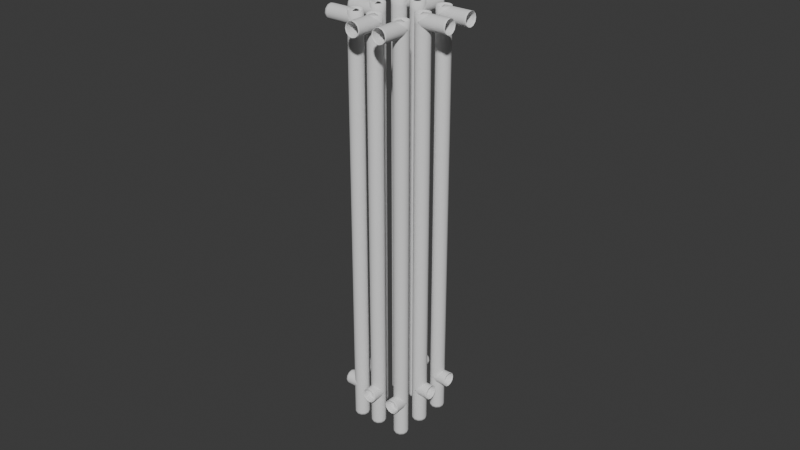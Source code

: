 # Source: vent006.blend  (saved by Blender 5.1.29; exported with 4.5.12 LTS)
import bpy
from mathutils import Matrix  # noqa: F401  (used for matrix-valued properties, if any)

bpy.ops.wm.read_factory_settings(use_empty=True)
scene = bpy.context.scene
scene.name = 'Scene'

# ---- collections
col_vents = bpy.data.collections.new('vents'); scene.collection.children.link(col_vents)

# ---- world
world_world = bpy.data.worlds.new('World'); scene.world = world_world
world_world.use_nodes = True; world_world.node_tree.nodes.clear()
_N = world_world.node_tree.nodes; _L = world_world.node_tree.links
n0 = _N.new('ShaderNodeOutputWorld'); n0.name = 'World Output'; n0.location = (200, 100)
n1 = _N.new('ShaderNodeBackground'); n1.name = 'Background'; n1.location = (-200, 100)
n1.inputs[0].default_value = (0.05088, 0.05088, 0.05088, 1.0)
_L.new(n1.outputs[0], n0.inputs[0])
n0.is_active_output = True
world_world.color = (0.05088, 0.05088, 0.05088)
world_world.sun_shadow_jitter_overblur = 0.0

# ---- curves / text
cu_b_ziercurve_007 = bpy.data.curves.new('BézierCurve.007', 'CURVE')
cu_b_ziercurve_007.dimensions = '3D'
_sp = cu_b_ziercurve_007.splines.new('BEZIER'); _sp.bezier_points.add(0)
_sp.bezier_points.foreach_set('co', [-18.5, 4.3, 46.0])
_sp.bezier_points.foreach_set('handle_left', [-18.5, 4.3, 45.0])
_sp.bezier_points.foreach_set('handle_right', [-18.5, 4.3, 47.0])
for _p, _l, _r in zip(_sp.bezier_points, ['ALIGNED'], ['ALIGNED']): _p.handle_left_type = _l; _p.handle_right_type = _r
_sp.order_u = 0
_sp.order_v = 0
_sp = cu_b_ziercurve_007.splines.new('BEZIER'); _sp.bezier_points.add(2)
_sp.bezier_points.foreach_set('co', [0.0, 0.0, 58.0, 0.0, 0.0, 5.0, 0.0, 0.0, 0.0])
_sp.bezier_points.foreach_set('handle_left', [0.0, -0.001541, 59.0, 0.0, 0.0, 6.0, 0.0, 0.0, 1.0])
_sp.bezier_points.foreach_set('handle_right', [0.0, 0.001546, 57.0, 0.0, 0.0, 4.0, 0.0, 0.0, -1.0])
for _p, _l, _r in zip(_sp.bezier_points, ['ALIGNED', 'ALIGNED', 'ALIGNED'], ['ALIGNED', 'ALIGNED', 'ALIGNED']): _p.handle_left_type = _l; _p.handle_right_type = _r
_sp.order_u = 0
_sp.order_v = 0
_sp = cu_b_ziercurve_007.splines.new('BEZIER'); _sp.bezier_points.add(1)
_sp.bezier_points.foreach_set('co', [-2.0, 0.0, 5.0, 0.0, 0.0, 5.0])
_sp.bezier_points.foreach_set('handle_left', [-2.707, 0.0, 5.0, -1.0, 0.0, 5.0])
_sp.bezier_points.foreach_set('handle_right', [-1.0, 0.0, 5.0, 1.0, 0.0, 5.0])
for _p, _l, _r in zip(_sp.bezier_points, ['ALIGNED', 'ALIGNED'], ['ALIGNED', 'ALIGNED']): _p.handle_left_type = _l; _p.handle_right_type = _r
_sp.order_u = 0
_sp.order_v = 0
_sp = cu_b_ziercurve_007.splines.new('BEZIER'); _sp.bezier_points.add(1)
_sp.bezier_points.foreach_set('co', [-4.0, 0.0, 57.0, 0.0, 0.0, 57.0])
_sp.bezier_points.foreach_set('handle_left', [-4.707, 0.0, 57.0, -1.0, 0.0, 57.0])
_sp.bezier_points.foreach_set('handle_right', [-3.0, 0.0, 57.0, 1.0, 0.0, 57.0])
for _p, _l, _r in zip(_sp.bezier_points, ['ALIGNED', 'ALIGNED'], ['ALIGNED', 'ALIGNED']): _p.handle_left_type = _l; _p.handle_right_type = _r
_sp.order_u = 0
_sp.order_v = 0
cu_b_ziercurve_007.use_path = True
cu_b_ziercurve_007.bevel_depth = 1.0
cu_b_ziercurve_007.fill_mode = 'FULL'

# ---- objects
ob_main_vent_004 = bpy.data.objects.new('main_vent.004', cu_b_ziercurve_007)
ob_main_vent_001 = bpy.data.objects.new('main_vent.001', cu_b_ziercurve_007)
ob_main_vent_002 = bpy.data.objects.new('main_vent.002', cu_b_ziercurve_007)
ob_main_vent_003 = bpy.data.objects.new('main_vent.003', cu_b_ziercurve_007)
ob_main_vent_005 = bpy.data.objects.new('main_vent.005', cu_b_ziercurve_007)
ob_main_vent_006 = bpy.data.objects.new('main_vent.006', cu_b_ziercurve_007)
ob_main_vent_007 = bpy.data.objects.new('main_vent.007', cu_b_ziercurve_007)
ob_main_vent_008 = bpy.data.objects.new('main_vent.008', cu_b_ziercurve_007)

# ---- transforms, parenting, visibility, modifiers, constraints
ob_main_vent_004.location = (-2.0, 0.0, 0.0)
_m = ob_main_vent_004.modifiers.new('Solidify', 'SOLIDIFY')
_m.thickness = 0.025
_m.offset = 1.0
ob_main_vent_001.location = (-2.0, 4.0, 0.0)
_m = ob_main_vent_001.modifiers.new('Solidify', 'SOLIDIFY')
_m.thickness = 0.025
_m.offset = 1.0
ob_main_vent_002.location = (-2.0, 8.0, 0.0)
ob_main_vent_002.rotation_euler = (0.0, -0.0, -1.571)
_m = ob_main_vent_002.modifiers.new('Solidify', 'SOLIDIFY')
_m.thickness = 0.025
_m.offset = 1.0
ob_main_vent_003.location = (1.0, 8.0, 0.0)
ob_main_vent_003.rotation_euler = (0.0, -0.0, -1.571)
_m = ob_main_vent_003.modifiers.new('Solidify', 'SOLIDIFY')
_m.thickness = 0.025
_m.offset = 1.0
ob_main_vent_005.location = (5.0, 8.0, 0.0)
ob_main_vent_005.rotation_euler = (0.0, -0.0, -3.142)
_m = ob_main_vent_005.modifiers.new('Solidify', 'SOLIDIFY')
_m.thickness = 0.025
_m.offset = 1.0
ob_main_vent_006.location = (5.0, 4.0, 0.0)
ob_main_vent_006.rotation_euler = (0.0, -0.0, -3.142)
_m = ob_main_vent_006.modifiers.new('Solidify', 'SOLIDIFY')
_m.thickness = 0.025
_m.offset = 1.0
ob_main_vent_007.location = (5.0, 0.0, 0.0)
ob_main_vent_007.rotation_euler = (0.0, -0.0, -4.712)
_m = ob_main_vent_007.modifiers.new('Solidify', 'SOLIDIFY')
_m.thickness = 0.025
_m.offset = 1.0
ob_main_vent_008.location = (1.0, 0.0, 0.0)
ob_main_vent_008.rotation_euler = (0.0, -0.0, -4.712)
_m = ob_main_vent_008.modifiers.new('Solidify', 'SOLIDIFY')
_m.thickness = 0.025
_m.offset = 1.0

# ---- collection membership
scene.collection.objects.link(ob_main_vent_004)
scene.collection.objects.link(ob_main_vent_001)
scene.collection.objects.link(ob_main_vent_002)
scene.collection.objects.link(ob_main_vent_003)
scene.collection.objects.link(ob_main_vent_005)
scene.collection.objects.link(ob_main_vent_006)
scene.collection.objects.link(ob_main_vent_007)
scene.collection.objects.link(ob_main_vent_008)

# ---- scene / render settings (as saved in the file)
scene.frame_start = 1; scene.frame_end = 250; scene.frame_set(1)
scene.render.engine = 'BLENDER_EEVEE_NEXT'
scene.render.bake_bias = 0.0
scene.render.bake_samples = 0
scene.cycles.sampling_pattern = 'TABULATED_SOBOL'
scene.eevee.use_volume_custom_range = False
bpy.context.view_layer.update()

# ---- added for rendering (the .blend has no active camera and no usable light): camera, sun
cam_auto = bpy.data.cameras.new('AutoCamera')
cam_auto.lens = 50.0
cam_auto.sensor_width = 36.0
cam_auto.clip_end = 1445.51
ob_auto_camera = bpy.data.objects.new('AutoCamera', cam_auto)
scene.collection.objects.link(ob_auto_camera)
ob_auto_camera.location = (83.8658, -94.8389, 94.8926)
ob_auto_camera.rotation_euler = (1.09748, -7.21219e-08, 0.694738)
scene.camera = ob_auto_camera
light_auto_sun = bpy.data.lights.new('AutoSun', 'SUN')
light_auto_sun.energy = 3.0
light_auto_sun.angle = 0.0523599
ob_auto_sun = bpy.data.objects.new('AutoSun', light_auto_sun)
scene.collection.objects.link(ob_auto_sun)
ob_auto_sun.rotation_euler = (0.872665, 0.174533, 0.523599)
bpy.context.view_layer.update()
